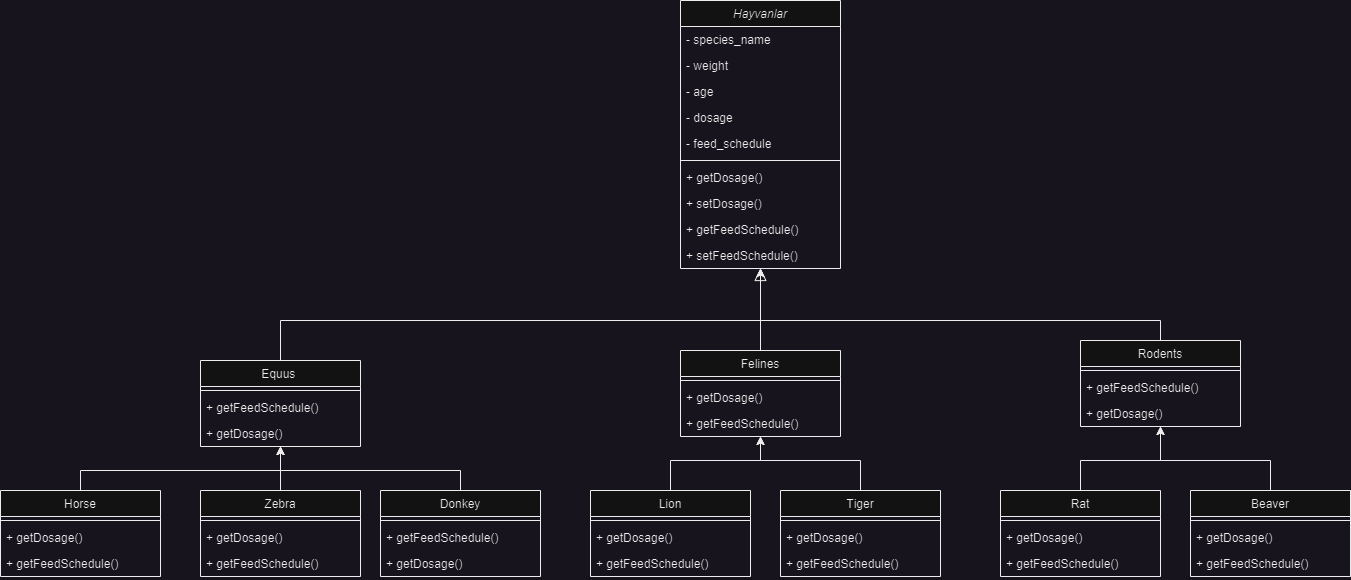

The diagram above was exported from draw.io. Its source (the exported page's mxGraphModel, read from the mxfile embedded in the PNG):
<mxGraphModel dx="2261" dy="2013" grid="1" gridSize="10" guides="1" tooltips="1" connect="1" arrows="1" fold="1" page="1" pageScale="1" pageWidth="827" pageHeight="1169" math="0" shadow="0">
  <root>
    <mxCell id="WIyWlLk6GJQsqaUBKTNV-0" />
    <mxCell id="WIyWlLk6GJQsqaUBKTNV-1" parent="WIyWlLk6GJQsqaUBKTNV-0" />
    <mxCell id="zkfFHV4jXpPFQw0GAbJ--0" value="Hayvanlar" style="swimlane;fontStyle=2;align=center;verticalAlign=top;childLayout=stackLayout;horizontal=1;startSize=26;horizontalStack=0;resizeParent=1;resizeLast=0;collapsible=1;marginBottom=0;rounded=0;shadow=0;strokeWidth=1;" parent="WIyWlLk6GJQsqaUBKTNV-1" vertex="1">
      <mxGeometry x="360" y="-120" width="160" height="268" as="geometry">
        <mxRectangle x="230" y="140" width="160" height="26" as="alternateBounds" />
      </mxGeometry>
    </mxCell>
    <mxCell id="zkfFHV4jXpPFQw0GAbJ--1" value="- species_name" style="text;align=left;verticalAlign=top;spacingLeft=4;spacingRight=4;overflow=hidden;rotatable=0;points=[[0,0.5],[1,0.5]];portConstraint=eastwest;" parent="zkfFHV4jXpPFQw0GAbJ--0" vertex="1">
      <mxGeometry y="26" width="160" height="26" as="geometry" />
    </mxCell>
    <mxCell id="zkfFHV4jXpPFQw0GAbJ--2" value="- weight" style="text;align=left;verticalAlign=top;spacingLeft=4;spacingRight=4;overflow=hidden;rotatable=0;points=[[0,0.5],[1,0.5]];portConstraint=eastwest;rounded=0;shadow=0;html=0;" parent="zkfFHV4jXpPFQw0GAbJ--0" vertex="1">
      <mxGeometry y="52" width="160" height="26" as="geometry" />
    </mxCell>
    <mxCell id="zkfFHV4jXpPFQw0GAbJ--3" value="- age" style="text;align=left;verticalAlign=top;spacingLeft=4;spacingRight=4;overflow=hidden;rotatable=0;points=[[0,0.5],[1,0.5]];portConstraint=eastwest;rounded=0;shadow=0;html=0;" parent="zkfFHV4jXpPFQw0GAbJ--0" vertex="1">
      <mxGeometry y="78" width="160" height="26" as="geometry" />
    </mxCell>
    <mxCell id="Q718dmAAFMzuZrK_12pa-71" value="- dosage" style="text;align=left;verticalAlign=top;spacingLeft=4;spacingRight=4;overflow=hidden;rotatable=0;points=[[0,0.5],[1,0.5]];portConstraint=eastwest;rounded=0;shadow=0;html=0;" parent="zkfFHV4jXpPFQw0GAbJ--0" vertex="1">
      <mxGeometry y="104" width="160" height="26" as="geometry" />
    </mxCell>
    <mxCell id="Q718dmAAFMzuZrK_12pa-72" value="- feed_schedule" style="text;align=left;verticalAlign=top;spacingLeft=4;spacingRight=4;overflow=hidden;rotatable=0;points=[[0,0.5],[1,0.5]];portConstraint=eastwest;rounded=0;shadow=0;html=0;" parent="zkfFHV4jXpPFQw0GAbJ--0" vertex="1">
      <mxGeometry y="130" width="160" height="26" as="geometry" />
    </mxCell>
    <mxCell id="Q718dmAAFMzuZrK_12pa-37" value="" style="line;strokeWidth=1;fillColor=none;align=left;verticalAlign=middle;spacingTop=-1;spacingLeft=3;spacingRight=3;rotatable=0;labelPosition=right;points=[];portConstraint=eastwest;strokeColor=inherit;" parent="zkfFHV4jXpPFQw0GAbJ--0" vertex="1">
      <mxGeometry y="156" width="160" height="8" as="geometry" />
    </mxCell>
    <mxCell id="Q718dmAAFMzuZrK_12pa-36" value="+ getDosage()" style="text;align=left;verticalAlign=top;spacingLeft=4;spacingRight=4;overflow=hidden;rotatable=0;points=[[0,0.5],[1,0.5]];portConstraint=eastwest;rounded=0;shadow=0;html=0;" parent="zkfFHV4jXpPFQw0GAbJ--0" vertex="1">
      <mxGeometry y="164" width="160" height="26" as="geometry" />
    </mxCell>
    <mxCell id="Q718dmAAFMzuZrK_12pa-73" value="+ setDosage()" style="text;align=left;verticalAlign=top;spacingLeft=4;spacingRight=4;overflow=hidden;rotatable=0;points=[[0,0.5],[1,0.5]];portConstraint=eastwest;rounded=0;shadow=0;html=0;" parent="zkfFHV4jXpPFQw0GAbJ--0" vertex="1">
      <mxGeometry y="190" width="160" height="26" as="geometry" />
    </mxCell>
    <mxCell id="Q718dmAAFMzuZrK_12pa-35" value="+ getFeedSchedule()" style="text;align=left;verticalAlign=top;spacingLeft=4;spacingRight=4;overflow=hidden;rotatable=0;points=[[0,0.5],[1,0.5]];portConstraint=eastwest;rounded=0;shadow=0;html=0;" parent="zkfFHV4jXpPFQw0GAbJ--0" vertex="1">
      <mxGeometry y="216" width="160" height="26" as="geometry" />
    </mxCell>
    <mxCell id="Q718dmAAFMzuZrK_12pa-74" value="+ setFeedSchedule()" style="text;align=left;verticalAlign=top;spacingLeft=4;spacingRight=4;overflow=hidden;rotatable=0;points=[[0,0.5],[1,0.5]];portConstraint=eastwest;rounded=0;shadow=0;html=0;" parent="zkfFHV4jXpPFQw0GAbJ--0" vertex="1">
      <mxGeometry y="242" width="160" height="26" as="geometry" />
    </mxCell>
    <mxCell id="zkfFHV4jXpPFQw0GAbJ--6" value="Equus " style="swimlane;fontStyle=0;align=center;verticalAlign=top;childLayout=stackLayout;horizontal=1;startSize=26;horizontalStack=0;resizeParent=1;resizeLast=0;collapsible=1;marginBottom=0;rounded=0;shadow=0;strokeWidth=1;" parent="WIyWlLk6GJQsqaUBKTNV-1" vertex="1">
      <mxGeometry x="-120" y="240" width="160" height="86" as="geometry">
        <mxRectangle x="130" y="380" width="160" height="26" as="alternateBounds" />
      </mxGeometry>
    </mxCell>
    <mxCell id="Q718dmAAFMzuZrK_12pa-41" value="" style="line;strokeWidth=1;fillColor=none;align=left;verticalAlign=middle;spacingTop=-1;spacingLeft=3;spacingRight=3;rotatable=0;labelPosition=right;points=[];portConstraint=eastwest;strokeColor=inherit;" parent="zkfFHV4jXpPFQw0GAbJ--6" vertex="1">
      <mxGeometry y="26" width="160" height="8" as="geometry" />
    </mxCell>
    <mxCell id="Q718dmAAFMzuZrK_12pa-43" value="+ getFeedSchedule()" style="text;align=left;verticalAlign=top;spacingLeft=4;spacingRight=4;overflow=hidden;rotatable=0;points=[[0,0.5],[1,0.5]];portConstraint=eastwest;rounded=0;shadow=0;html=0;" parent="zkfFHV4jXpPFQw0GAbJ--6" vertex="1">
      <mxGeometry y="34" width="160" height="26" as="geometry" />
    </mxCell>
    <mxCell id="Q718dmAAFMzuZrK_12pa-42" value="+ getDosage()" style="text;align=left;verticalAlign=top;spacingLeft=4;spacingRight=4;overflow=hidden;rotatable=0;points=[[0,0.5],[1,0.5]];portConstraint=eastwest;rounded=0;shadow=0;html=0;" parent="zkfFHV4jXpPFQw0GAbJ--6" vertex="1">
      <mxGeometry y="60" width="160" height="26" as="geometry" />
    </mxCell>
    <mxCell id="zkfFHV4jXpPFQw0GAbJ--12" value="" style="endArrow=block;endSize=10;endFill=0;shadow=0;strokeWidth=1;rounded=0;edgeStyle=elbowEdgeStyle;elbow=vertical;" parent="WIyWlLk6GJQsqaUBKTNV-1" source="zkfFHV4jXpPFQw0GAbJ--6" target="zkfFHV4jXpPFQw0GAbJ--0" edge="1">
      <mxGeometry width="160" relative="1" as="geometry">
        <mxPoint x="200" y="203" as="sourcePoint" />
        <mxPoint x="200" y="203" as="targetPoint" />
        <Array as="points">
          <mxPoint x="210" y="200" />
        </Array>
      </mxGeometry>
    </mxCell>
    <mxCell id="Q718dmAAFMzuZrK_12pa-4" style="edgeStyle=orthogonalEdgeStyle;rounded=0;orthogonalLoop=1;jettySize=auto;html=1;entryX=0.5;entryY=1;entryDx=0;entryDy=0;" parent="WIyWlLk6GJQsqaUBKTNV-1" source="Q718dmAAFMzuZrK_12pa-1" target="zkfFHV4jXpPFQw0GAbJ--6" edge="1">
      <mxGeometry relative="1" as="geometry">
        <Array as="points">
          <mxPoint x="-40" y="350" />
          <mxPoint x="-40" y="350" />
        </Array>
      </mxGeometry>
    </mxCell>
    <mxCell id="Q718dmAAFMzuZrK_12pa-1" value="Zebra" style="swimlane;fontStyle=0;align=center;verticalAlign=top;childLayout=stackLayout;horizontal=1;startSize=26;horizontalStack=0;resizeParent=1;resizeLast=0;collapsible=1;marginBottom=0;rounded=0;shadow=0;strokeWidth=1;" parent="WIyWlLk6GJQsqaUBKTNV-1" vertex="1">
      <mxGeometry x="-120" y="370" width="160" height="86" as="geometry">
        <mxRectangle x="130" y="380" width="160" height="26" as="alternateBounds" />
      </mxGeometry>
    </mxCell>
    <mxCell id="Q718dmAAFMzuZrK_12pa-65" value="" style="line;strokeWidth=1;fillColor=none;align=left;verticalAlign=middle;spacingTop=-1;spacingLeft=3;spacingRight=3;rotatable=0;labelPosition=right;points=[];portConstraint=eastwest;strokeColor=inherit;" parent="Q718dmAAFMzuZrK_12pa-1" vertex="1">
      <mxGeometry y="26" width="160" height="8" as="geometry" />
    </mxCell>
    <mxCell id="Q718dmAAFMzuZrK_12pa-66" value="+ getDosage()" style="text;align=left;verticalAlign=top;spacingLeft=4;spacingRight=4;overflow=hidden;rotatable=0;points=[[0,0.5],[1,0.5]];portConstraint=eastwest;rounded=0;shadow=0;html=0;" parent="Q718dmAAFMzuZrK_12pa-1" vertex="1">
      <mxGeometry y="34" width="160" height="26" as="geometry" />
    </mxCell>
    <mxCell id="Q718dmAAFMzuZrK_12pa-67" value="+ getFeedSchedule()" style="text;align=left;verticalAlign=top;spacingLeft=4;spacingRight=4;overflow=hidden;rotatable=0;points=[[0,0.5],[1,0.5]];portConstraint=eastwest;rounded=0;shadow=0;html=0;" parent="Q718dmAAFMzuZrK_12pa-1" vertex="1">
      <mxGeometry y="60" width="160" height="26" as="geometry" />
    </mxCell>
    <mxCell id="Q718dmAAFMzuZrK_12pa-21" style="edgeStyle=orthogonalEdgeStyle;rounded=0;orthogonalLoop=1;jettySize=auto;html=1;entryX=0.5;entryY=1;entryDx=0;entryDy=0;" parent="WIyWlLk6GJQsqaUBKTNV-1" source="Q718dmAAFMzuZrK_12pa-2" target="zkfFHV4jXpPFQw0GAbJ--6" edge="1">
      <mxGeometry relative="1" as="geometry">
        <Array as="points">
          <mxPoint x="140" y="350" />
          <mxPoint x="-40" y="350" />
        </Array>
      </mxGeometry>
    </mxCell>
    <mxCell id="Q718dmAAFMzuZrK_12pa-2" value="Donkey" style="swimlane;fontStyle=0;align=center;verticalAlign=top;childLayout=stackLayout;horizontal=1;startSize=26;horizontalStack=0;resizeParent=1;resizeLast=0;collapsible=1;marginBottom=0;rounded=0;shadow=0;strokeWidth=1;" parent="WIyWlLk6GJQsqaUBKTNV-1" vertex="1">
      <mxGeometry x="60" y="370" width="160" height="86" as="geometry">
        <mxRectangle x="130" y="380" width="160" height="26" as="alternateBounds" />
      </mxGeometry>
    </mxCell>
    <mxCell id="Q718dmAAFMzuZrK_12pa-62" value="" style="line;strokeWidth=1;fillColor=none;align=left;verticalAlign=middle;spacingTop=-1;spacingLeft=3;spacingRight=3;rotatable=0;labelPosition=right;points=[];portConstraint=eastwest;strokeColor=inherit;" parent="Q718dmAAFMzuZrK_12pa-2" vertex="1">
      <mxGeometry y="26" width="160" height="8" as="geometry" />
    </mxCell>
    <mxCell id="Q718dmAAFMzuZrK_12pa-64" value="+ getFeedSchedule()" style="text;align=left;verticalAlign=top;spacingLeft=4;spacingRight=4;overflow=hidden;rotatable=0;points=[[0,0.5],[1,0.5]];portConstraint=eastwest;rounded=0;shadow=0;html=0;" parent="Q718dmAAFMzuZrK_12pa-2" vertex="1">
      <mxGeometry y="34" width="160" height="26" as="geometry" />
    </mxCell>
    <mxCell id="Q718dmAAFMzuZrK_12pa-63" value="+ getDosage()" style="text;align=left;verticalAlign=top;spacingLeft=4;spacingRight=4;overflow=hidden;rotatable=0;points=[[0,0.5],[1,0.5]];portConstraint=eastwest;rounded=0;shadow=0;html=0;" parent="Q718dmAAFMzuZrK_12pa-2" vertex="1">
      <mxGeometry y="60" width="160" height="26" as="geometry" />
    </mxCell>
    <mxCell id="Q718dmAAFMzuZrK_12pa-26" style="edgeStyle=orthogonalEdgeStyle;rounded=0;orthogonalLoop=1;jettySize=auto;html=1;entryX=0.5;entryY=1;entryDx=0;entryDy=0;" parent="WIyWlLk6GJQsqaUBKTNV-1" source="Q718dmAAFMzuZrK_12pa-5" target="zkfFHV4jXpPFQw0GAbJ--0" edge="1">
      <mxGeometry relative="1" as="geometry" />
    </mxCell>
    <mxCell id="Q718dmAAFMzuZrK_12pa-5" value="Felines" style="swimlane;fontStyle=0;align=center;verticalAlign=top;childLayout=stackLayout;horizontal=1;startSize=26;horizontalStack=0;resizeParent=1;resizeLast=0;collapsible=1;marginBottom=0;rounded=0;shadow=0;strokeWidth=1;" parent="WIyWlLk6GJQsqaUBKTNV-1" vertex="1">
      <mxGeometry x="360" y="230" width="160" height="86" as="geometry">
        <mxRectangle x="130" y="380" width="160" height="26" as="alternateBounds" />
      </mxGeometry>
    </mxCell>
    <mxCell id="Q718dmAAFMzuZrK_12pa-44" value="" style="line;strokeWidth=1;fillColor=none;align=left;verticalAlign=middle;spacingTop=-1;spacingLeft=3;spacingRight=3;rotatable=0;labelPosition=right;points=[];portConstraint=eastwest;strokeColor=inherit;" parent="Q718dmAAFMzuZrK_12pa-5" vertex="1">
      <mxGeometry y="26" width="160" height="8" as="geometry" />
    </mxCell>
    <mxCell id="Q718dmAAFMzuZrK_12pa-45" value="+ getDosage()" style="text;align=left;verticalAlign=top;spacingLeft=4;spacingRight=4;overflow=hidden;rotatable=0;points=[[0,0.5],[1,0.5]];portConstraint=eastwest;rounded=0;shadow=0;html=0;" parent="Q718dmAAFMzuZrK_12pa-5" vertex="1">
      <mxGeometry y="34" width="160" height="26" as="geometry" />
    </mxCell>
    <mxCell id="Q718dmAAFMzuZrK_12pa-46" value="+ getFeedSchedule()" style="text;align=left;verticalAlign=top;spacingLeft=4;spacingRight=4;overflow=hidden;rotatable=0;points=[[0,0.5],[1,0.5]];portConstraint=eastwest;rounded=0;shadow=0;html=0;" parent="Q718dmAAFMzuZrK_12pa-5" vertex="1">
      <mxGeometry y="60" width="160" height="26" as="geometry" />
    </mxCell>
    <mxCell id="Q718dmAAFMzuZrK_12pa-6" style="edgeStyle=orthogonalEdgeStyle;rounded=0;orthogonalLoop=1;jettySize=auto;html=1;entryX=0.5;entryY=1;entryDx=0;entryDy=0;" parent="WIyWlLk6GJQsqaUBKTNV-1" source="Q718dmAAFMzuZrK_12pa-7" target="Q718dmAAFMzuZrK_12pa-5" edge="1">
      <mxGeometry relative="1" as="geometry">
        <Array as="points">
          <mxPoint x="350" y="340" />
          <mxPoint x="440" y="340" />
        </Array>
      </mxGeometry>
    </mxCell>
    <mxCell id="Q718dmAAFMzuZrK_12pa-7" value="Lion" style="swimlane;fontStyle=0;align=center;verticalAlign=top;childLayout=stackLayout;horizontal=1;startSize=26;horizontalStack=0;resizeParent=1;resizeLast=0;collapsible=1;marginBottom=0;rounded=0;shadow=0;strokeWidth=1;" parent="WIyWlLk6GJQsqaUBKTNV-1" vertex="1">
      <mxGeometry x="270" y="370" width="160" height="86" as="geometry">
        <mxRectangle x="130" y="380" width="160" height="26" as="alternateBounds" />
      </mxGeometry>
    </mxCell>
    <mxCell id="Q718dmAAFMzuZrK_12pa-59" value="" style="line;strokeWidth=1;fillColor=none;align=left;verticalAlign=middle;spacingTop=-1;spacingLeft=3;spacingRight=3;rotatable=0;labelPosition=right;points=[];portConstraint=eastwest;strokeColor=inherit;" parent="Q718dmAAFMzuZrK_12pa-7" vertex="1">
      <mxGeometry y="26" width="160" height="8" as="geometry" />
    </mxCell>
    <mxCell id="Q718dmAAFMzuZrK_12pa-60" value="+ getDosage()" style="text;align=left;verticalAlign=top;spacingLeft=4;spacingRight=4;overflow=hidden;rotatable=0;points=[[0,0.5],[1,0.5]];portConstraint=eastwest;rounded=0;shadow=0;html=0;" parent="Q718dmAAFMzuZrK_12pa-7" vertex="1">
      <mxGeometry y="34" width="160" height="26" as="geometry" />
    </mxCell>
    <mxCell id="Q718dmAAFMzuZrK_12pa-61" value="+ getFeedSchedule()" style="text;align=left;verticalAlign=top;spacingLeft=4;spacingRight=4;overflow=hidden;rotatable=0;points=[[0,0.5],[1,0.5]];portConstraint=eastwest;rounded=0;shadow=0;html=0;" parent="Q718dmAAFMzuZrK_12pa-7" vertex="1">
      <mxGeometry y="60" width="160" height="26" as="geometry" />
    </mxCell>
    <mxCell id="Q718dmAAFMzuZrK_12pa-11" style="edgeStyle=orthogonalEdgeStyle;rounded=0;orthogonalLoop=1;jettySize=auto;html=1;entryX=0.5;entryY=1;entryDx=0;entryDy=0;" parent="WIyWlLk6GJQsqaUBKTNV-1" source="Q718dmAAFMzuZrK_12pa-9" target="Q718dmAAFMzuZrK_12pa-5" edge="1">
      <mxGeometry relative="1" as="geometry">
        <Array as="points">
          <mxPoint x="540" y="340" />
          <mxPoint x="440" y="340" />
        </Array>
      </mxGeometry>
    </mxCell>
    <mxCell id="Q718dmAAFMzuZrK_12pa-9" value="Tiger" style="swimlane;fontStyle=0;align=center;verticalAlign=top;childLayout=stackLayout;horizontal=1;startSize=26;horizontalStack=0;resizeParent=1;resizeLast=0;collapsible=1;marginBottom=0;rounded=0;shadow=0;strokeWidth=1;" parent="WIyWlLk6GJQsqaUBKTNV-1" vertex="1">
      <mxGeometry x="460" y="370" width="160" height="86" as="geometry">
        <mxRectangle x="130" y="380" width="160" height="26" as="alternateBounds" />
      </mxGeometry>
    </mxCell>
    <mxCell id="Q718dmAAFMzuZrK_12pa-56" value="" style="line;strokeWidth=1;fillColor=none;align=left;verticalAlign=middle;spacingTop=-1;spacingLeft=3;spacingRight=3;rotatable=0;labelPosition=right;points=[];portConstraint=eastwest;strokeColor=inherit;" parent="Q718dmAAFMzuZrK_12pa-9" vertex="1">
      <mxGeometry y="26" width="160" height="8" as="geometry" />
    </mxCell>
    <mxCell id="Q718dmAAFMzuZrK_12pa-57" value="+ getDosage()" style="text;align=left;verticalAlign=top;spacingLeft=4;spacingRight=4;overflow=hidden;rotatable=0;points=[[0,0.5],[1,0.5]];portConstraint=eastwest;rounded=0;shadow=0;html=0;" parent="Q718dmAAFMzuZrK_12pa-9" vertex="1">
      <mxGeometry y="34" width="160" height="26" as="geometry" />
    </mxCell>
    <mxCell id="Q718dmAAFMzuZrK_12pa-58" value="+ getFeedSchedule()" style="text;align=left;verticalAlign=top;spacingLeft=4;spacingRight=4;overflow=hidden;rotatable=0;points=[[0,0.5],[1,0.5]];portConstraint=eastwest;rounded=0;shadow=0;html=0;" parent="Q718dmAAFMzuZrK_12pa-9" vertex="1">
      <mxGeometry y="60" width="160" height="26" as="geometry" />
    </mxCell>
    <mxCell id="Q718dmAAFMzuZrK_12pa-24" style="edgeStyle=orthogonalEdgeStyle;rounded=0;orthogonalLoop=1;jettySize=auto;html=1;entryX=0.5;entryY=1;entryDx=0;entryDy=0;" parent="WIyWlLk6GJQsqaUBKTNV-1" source="Q718dmAAFMzuZrK_12pa-12" target="zkfFHV4jXpPFQw0GAbJ--0" edge="1">
      <mxGeometry relative="1" as="geometry">
        <Array as="points">
          <mxPoint x="840" y="200" />
          <mxPoint x="440" y="200" />
        </Array>
      </mxGeometry>
    </mxCell>
    <mxCell id="Q718dmAAFMzuZrK_12pa-12" value="Rodents" style="swimlane;fontStyle=0;align=center;verticalAlign=top;childLayout=stackLayout;horizontal=1;startSize=26;horizontalStack=0;resizeParent=1;resizeLast=0;collapsible=1;marginBottom=0;rounded=0;shadow=0;strokeWidth=1;" parent="WIyWlLk6GJQsqaUBKTNV-1" vertex="1">
      <mxGeometry x="760" y="220" width="160" height="86" as="geometry">
        <mxRectangle x="130" y="380" width="160" height="26" as="alternateBounds" />
      </mxGeometry>
    </mxCell>
    <mxCell id="Q718dmAAFMzuZrK_12pa-47" value="" style="line;strokeWidth=1;fillColor=none;align=left;verticalAlign=middle;spacingTop=-1;spacingLeft=3;spacingRight=3;rotatable=0;labelPosition=right;points=[];portConstraint=eastwest;strokeColor=inherit;" parent="Q718dmAAFMzuZrK_12pa-12" vertex="1">
      <mxGeometry y="26" width="160" height="8" as="geometry" />
    </mxCell>
    <mxCell id="Q718dmAAFMzuZrK_12pa-49" value="+ getFeedSchedule()" style="text;align=left;verticalAlign=top;spacingLeft=4;spacingRight=4;overflow=hidden;rotatable=0;points=[[0,0.5],[1,0.5]];portConstraint=eastwest;rounded=0;shadow=0;html=0;" parent="Q718dmAAFMzuZrK_12pa-12" vertex="1">
      <mxGeometry y="34" width="160" height="26" as="geometry" />
    </mxCell>
    <mxCell id="Q718dmAAFMzuZrK_12pa-48" value="+ getDosage()" style="text;align=left;verticalAlign=top;spacingLeft=4;spacingRight=4;overflow=hidden;rotatable=0;points=[[0,0.5],[1,0.5]];portConstraint=eastwest;rounded=0;shadow=0;html=0;" parent="Q718dmAAFMzuZrK_12pa-12" vertex="1">
      <mxGeometry y="60" width="160" height="26" as="geometry" />
    </mxCell>
    <mxCell id="Q718dmAAFMzuZrK_12pa-13" style="edgeStyle=orthogonalEdgeStyle;rounded=0;orthogonalLoop=1;jettySize=auto;html=1;entryX=0.5;entryY=1;entryDx=0;entryDy=0;" parent="WIyWlLk6GJQsqaUBKTNV-1" source="Q718dmAAFMzuZrK_12pa-14" target="Q718dmAAFMzuZrK_12pa-12" edge="1">
      <mxGeometry relative="1" as="geometry">
        <Array as="points">
          <mxPoint x="760" y="340" />
          <mxPoint x="840" y="340" />
        </Array>
      </mxGeometry>
    </mxCell>
    <mxCell id="Q718dmAAFMzuZrK_12pa-14" value="Rat" style="swimlane;fontStyle=0;align=center;verticalAlign=top;childLayout=stackLayout;horizontal=1;startSize=26;horizontalStack=0;resizeParent=1;resizeLast=0;collapsible=1;marginBottom=0;rounded=0;shadow=0;strokeWidth=1;" parent="WIyWlLk6GJQsqaUBKTNV-1" vertex="1">
      <mxGeometry x="680" y="370" width="160" height="86" as="geometry">
        <mxRectangle x="130" y="380" width="160" height="26" as="alternateBounds" />
      </mxGeometry>
    </mxCell>
    <mxCell id="Q718dmAAFMzuZrK_12pa-53" value="" style="line;strokeWidth=1;fillColor=none;align=left;verticalAlign=middle;spacingTop=-1;spacingLeft=3;spacingRight=3;rotatable=0;labelPosition=right;points=[];portConstraint=eastwest;strokeColor=inherit;" parent="Q718dmAAFMzuZrK_12pa-14" vertex="1">
      <mxGeometry y="26" width="160" height="8" as="geometry" />
    </mxCell>
    <mxCell id="Q718dmAAFMzuZrK_12pa-54" value="+ getDosage()" style="text;align=left;verticalAlign=top;spacingLeft=4;spacingRight=4;overflow=hidden;rotatable=0;points=[[0,0.5],[1,0.5]];portConstraint=eastwest;rounded=0;shadow=0;html=0;" parent="Q718dmAAFMzuZrK_12pa-14" vertex="1">
      <mxGeometry y="34" width="160" height="26" as="geometry" />
    </mxCell>
    <mxCell id="Q718dmAAFMzuZrK_12pa-55" value="+ getFeedSchedule()" style="text;align=left;verticalAlign=top;spacingLeft=4;spacingRight=4;overflow=hidden;rotatable=0;points=[[0,0.5],[1,0.5]];portConstraint=eastwest;rounded=0;shadow=0;html=0;" parent="Q718dmAAFMzuZrK_12pa-14" vertex="1">
      <mxGeometry y="60" width="160" height="26" as="geometry" />
    </mxCell>
    <mxCell id="Q718dmAAFMzuZrK_12pa-23" style="edgeStyle=orthogonalEdgeStyle;rounded=0;orthogonalLoop=1;jettySize=auto;html=1;entryX=0.5;entryY=1;entryDx=0;entryDy=0;" parent="WIyWlLk6GJQsqaUBKTNV-1" source="Q718dmAAFMzuZrK_12pa-16" target="Q718dmAAFMzuZrK_12pa-12" edge="1">
      <mxGeometry relative="1" as="geometry">
        <Array as="points">
          <mxPoint x="950" y="340" />
          <mxPoint x="840" y="340" />
        </Array>
      </mxGeometry>
    </mxCell>
    <mxCell id="Q718dmAAFMzuZrK_12pa-16" value="Beaver" style="swimlane;fontStyle=0;align=center;verticalAlign=top;childLayout=stackLayout;horizontal=1;startSize=26;horizontalStack=0;resizeParent=1;resizeLast=0;collapsible=1;marginBottom=0;rounded=0;shadow=0;strokeWidth=1;" parent="WIyWlLk6GJQsqaUBKTNV-1" vertex="1">
      <mxGeometry x="870" y="370" width="160" height="86" as="geometry">
        <mxRectangle x="130" y="380" width="160" height="26" as="alternateBounds" />
      </mxGeometry>
    </mxCell>
    <mxCell id="Q718dmAAFMzuZrK_12pa-50" value="" style="line;strokeWidth=1;fillColor=none;align=left;verticalAlign=middle;spacingTop=-1;spacingLeft=3;spacingRight=3;rotatable=0;labelPosition=right;points=[];portConstraint=eastwest;strokeColor=inherit;" parent="Q718dmAAFMzuZrK_12pa-16" vertex="1">
      <mxGeometry y="26" width="160" height="8" as="geometry" />
    </mxCell>
    <mxCell id="Q718dmAAFMzuZrK_12pa-51" value="+ getDosage()" style="text;align=left;verticalAlign=top;spacingLeft=4;spacingRight=4;overflow=hidden;rotatable=0;points=[[0,0.5],[1,0.5]];portConstraint=eastwest;rounded=0;shadow=0;html=0;" parent="Q718dmAAFMzuZrK_12pa-16" vertex="1">
      <mxGeometry y="34" width="160" height="26" as="geometry" />
    </mxCell>
    <mxCell id="Q718dmAAFMzuZrK_12pa-52" value="+ getFeedSchedule()" style="text;align=left;verticalAlign=top;spacingLeft=4;spacingRight=4;overflow=hidden;rotatable=0;points=[[0,0.5],[1,0.5]];portConstraint=eastwest;rounded=0;shadow=0;html=0;" parent="Q718dmAAFMzuZrK_12pa-16" vertex="1">
      <mxGeometry y="60" width="160" height="26" as="geometry" />
    </mxCell>
    <mxCell id="Q718dmAAFMzuZrK_12pa-20" style="edgeStyle=orthogonalEdgeStyle;rounded=0;orthogonalLoop=1;jettySize=auto;html=1;entryX=0.5;entryY=1;entryDx=0;entryDy=0;" parent="WIyWlLk6GJQsqaUBKTNV-1" source="Q718dmAAFMzuZrK_12pa-18" target="zkfFHV4jXpPFQw0GAbJ--6" edge="1">
      <mxGeometry relative="1" as="geometry">
        <Array as="points">
          <mxPoint x="-240" y="350" />
          <mxPoint x="-40" y="350" />
        </Array>
      </mxGeometry>
    </mxCell>
    <mxCell id="Q718dmAAFMzuZrK_12pa-18" value="Horse" style="swimlane;fontStyle=0;align=center;verticalAlign=top;childLayout=stackLayout;horizontal=1;startSize=26;horizontalStack=0;resizeParent=1;resizeLast=0;collapsible=1;marginBottom=0;rounded=0;shadow=0;strokeWidth=1;" parent="WIyWlLk6GJQsqaUBKTNV-1" vertex="1">
      <mxGeometry x="-320" y="370" width="160" height="86" as="geometry">
        <mxRectangle x="130" y="380" width="160" height="26" as="alternateBounds" />
      </mxGeometry>
    </mxCell>
    <mxCell id="Q718dmAAFMzuZrK_12pa-68" value="" style="line;strokeWidth=1;fillColor=none;align=left;verticalAlign=middle;spacingTop=-1;spacingLeft=3;spacingRight=3;rotatable=0;labelPosition=right;points=[];portConstraint=eastwest;strokeColor=inherit;" parent="Q718dmAAFMzuZrK_12pa-18" vertex="1">
      <mxGeometry y="26" width="160" height="8" as="geometry" />
    </mxCell>
    <mxCell id="Q718dmAAFMzuZrK_12pa-69" value="+ getDosage()" style="text;align=left;verticalAlign=top;spacingLeft=4;spacingRight=4;overflow=hidden;rotatable=0;points=[[0,0.5],[1,0.5]];portConstraint=eastwest;rounded=0;shadow=0;html=0;" parent="Q718dmAAFMzuZrK_12pa-18" vertex="1">
      <mxGeometry y="34" width="160" height="26" as="geometry" />
    </mxCell>
    <mxCell id="Q718dmAAFMzuZrK_12pa-70" value="+ getFeedSchedule()" style="text;align=left;verticalAlign=top;spacingLeft=4;spacingRight=4;overflow=hidden;rotatable=0;points=[[0,0.5],[1,0.5]];portConstraint=eastwest;rounded=0;shadow=0;html=0;" parent="Q718dmAAFMzuZrK_12pa-18" vertex="1">
      <mxGeometry y="60" width="160" height="26" as="geometry" />
    </mxCell>
  </root>
</mxGraphModel>